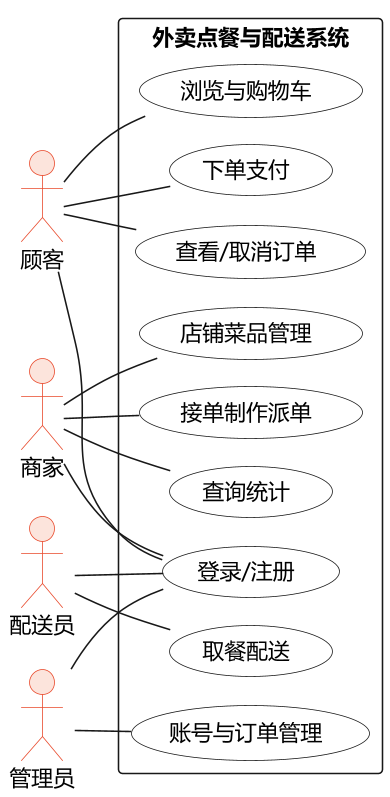

The diagram above was rendered by PlantUML. Its source (embedded in the PNG):
@startuml
!pragma layout smetana
skinparam defaultFontName "Microsoft YaHei"
skinparam shadowing false
skinparam dpi 150
left to right direction
skinparam actorBackgroundColor #FCE4DC
skinparam actorBorderColor #E8482A
skinparam usecaseBackgroundColor #FFFFFF

actor "顾客" as C
actor "商家" as M
actor "配送员" as D
actor "管理员" as A

rectangle "外卖点餐与配送系统" {
  usecase "登录/注册" as UC1
  usecase "浏览与购物车" as UC2
  usecase "下单支付" as UC3
  usecase "查看/取消订单" as UC4
  usecase "店铺菜品管理" as UC5
  usecase "接单制作派单" as UC6
  usecase "查询统计" as UC7
  usecase "取餐配送" as UC8
  usecase "账号与订单管理" as UC9
}

C -- UC1
C -- UC2
C -- UC3
C -- UC4
M -- UC1
M -- UC5
M -- UC6
M -- UC7
D -- UC1
D -- UC8
A -- UC1
A -- UC9
@enduml